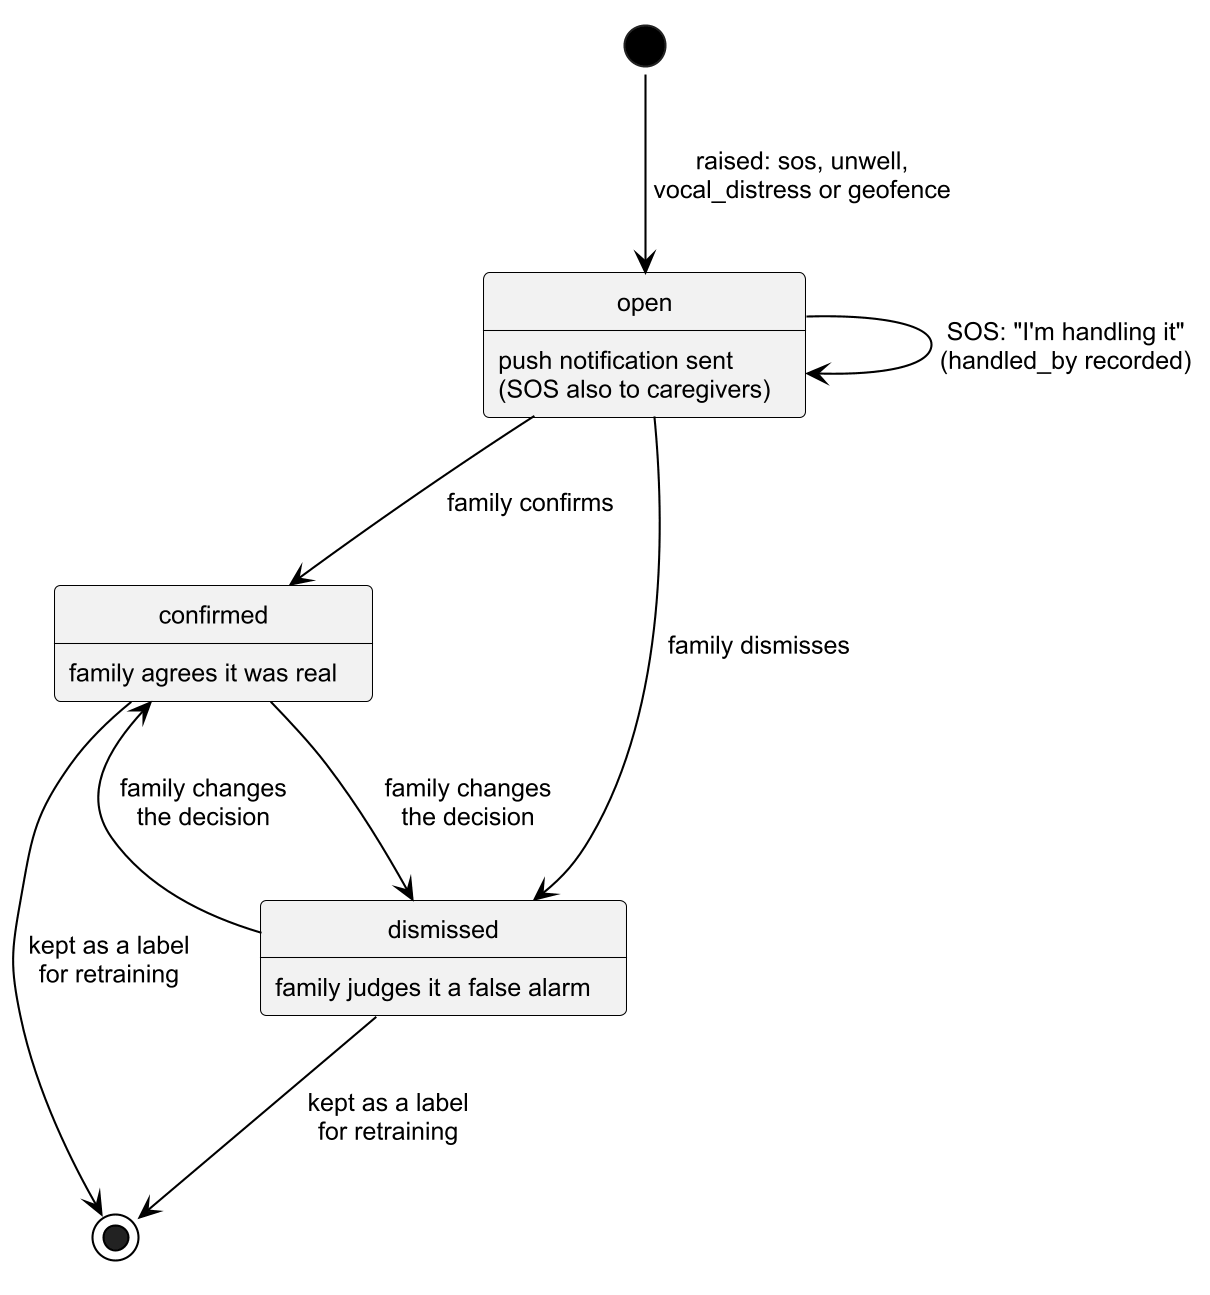

The diagram above was rendered by PlantUML. Its source (embedded in the PNG):
@startuml fig4_13_state_alert
!pragma layout smetana
!include style.iuml
skinparam ranksep 60
skinparam nodesep 60

state "open" as Open : push notification sent\n(SOS also to caregivers)
state "confirmed" as Confirmed : family agrees it was real
state "dismissed" as Dismissed : family judges it a false alarm

[*] --> Open : raised: sos, unwell,\nvocal_distress or geofence
Open --> Open : SOS: "I'm handling it"\n(handled_by recorded)
Open --> Confirmed : family confirms
Open --> Dismissed : family dismisses
Confirmed --> Dismissed : family changes\nthe decision
Dismissed --> Confirmed : family changes\nthe decision
Confirmed --> [*] : kept as a label\nfor retraining
Dismissed --> [*] : kept as a label\nfor retraining
@enduml